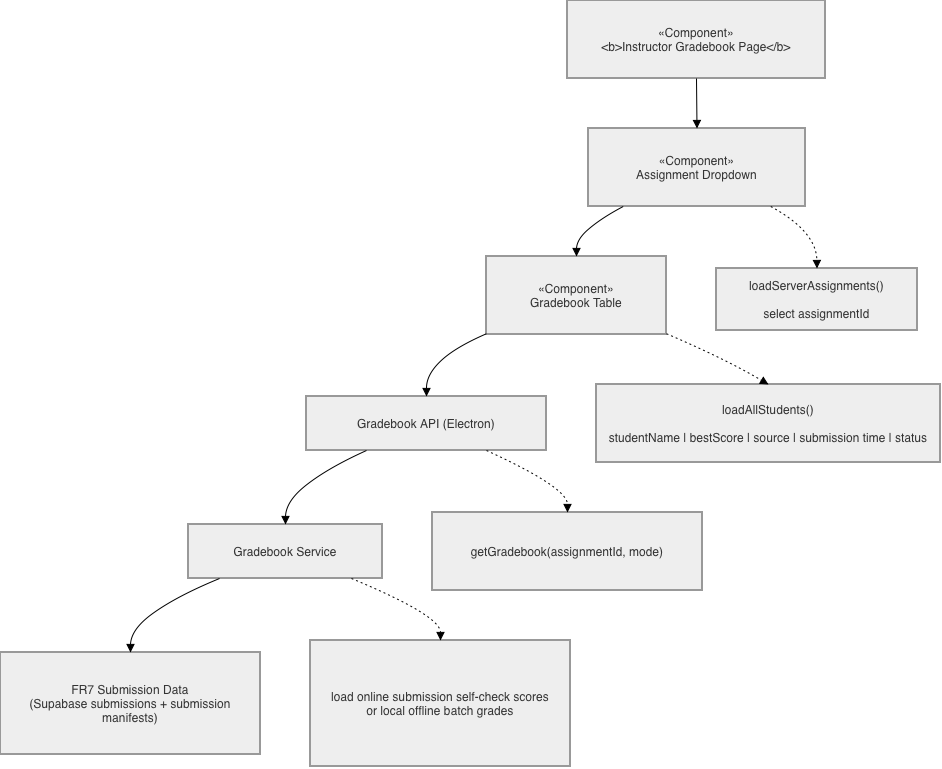

The diagram above was exported from draw.io. Its source (the exported page's mxGraphModel, read from the mxfile embedded in the PNG):
<mxGraphModel dx="968" dy="659" grid="1" gridSize="10" guides="1" tooltips="1" connect="1" arrows="1" fold="1" page="1" pageScale="1" pageWidth="850" pageHeight="1100" math="0" shadow="0">
  <root>
    <mxCell id="0" />
    <mxCell id="1" parent="0" />
    <mxCell id="UlVpGwq3M5aJbQ29IxaD-49" parent="1" style="whiteSpace=wrap;strokeWidth=2;fillColor=light-dark(#eeeeee,#1f2020);strokeColor=light-dark(#999999,#cccccc);fontColor=light-dark(#333333,#cccccc);" value="«Component»&#10;&lt;b&gt;Instructor Gradebook Page&lt;/b&gt;" vertex="1">
      <mxGeometry height="78" width="258" x="587" y="20" as="geometry" />
    </mxCell>
    <mxCell id="UlVpGwq3M5aJbQ29IxaD-50" parent="1" style="whiteSpace=wrap;strokeWidth=2;fillColor=light-dark(#eeeeee,#1f2020);strokeColor=light-dark(#999999,#cccccc);fontColor=light-dark(#333333,#cccccc);" value="«Component»&#10;Assignment Dropdown" vertex="1">
      <mxGeometry height="78" width="217" x="608" y="148" as="geometry" />
    </mxCell>
    <mxCell id="UlVpGwq3M5aJbQ29IxaD-51" parent="1" style="whiteSpace=wrap;strokeWidth=2;fillColor=light-dark(#eeeeee,#1f2020);strokeColor=light-dark(#999999,#cccccc);fontColor=light-dark(#333333,#cccccc);" value="«Component»&#10;Gradebook Table" vertex="1">
      <mxGeometry height="78" width="180" x="506" y="276" as="geometry" />
    </mxCell>
    <mxCell id="UlVpGwq3M5aJbQ29IxaD-52" parent="1" style="whiteSpace=wrap;strokeWidth=2;fillColor=light-dark(#eeeeee,#1f2020);strokeColor=light-dark(#999999,#cccccc);fontColor=light-dark(#333333,#cccccc);" value="Gradebook API (Electron)" vertex="1">
      <mxGeometry height="54" width="240" x="326" y="416" as="geometry" />
    </mxCell>
    <mxCell id="UlVpGwq3M5aJbQ29IxaD-53" parent="1" style="whiteSpace=wrap;strokeWidth=2;fillColor=light-dark(#eeeeee,#1f2020);strokeColor=light-dark(#999999,#cccccc);fontColor=light-dark(#333333,#cccccc);" value="Gradebook Service" vertex="1">
      <mxGeometry height="54" width="194" x="208" y="544" as="geometry" />
    </mxCell>
    <mxCell id="UlVpGwq3M5aJbQ29IxaD-54" parent="1" style="whiteSpace=wrap;strokeWidth=2;fillColor=light-dark(#eeeeee,#1f2020);strokeColor=light-dark(#999999,#cccccc);fontColor=light-dark(#333333,#cccccc);" value="FR7 Submission Data&#10;(Supabase submissions + submission manifests)" vertex="1">
      <mxGeometry height="102" width="260" x="20" y="672" as="geometry" />
    </mxCell>
    <mxCell id="UlVpGwq3M5aJbQ29IxaD-55" parent="1" style="whiteSpace=wrap;strokeWidth=2;fillColor=light-dark(#eeeeee,#1f2020);strokeColor=light-dark(#999999,#cccccc);fontColor=light-dark(#333333,#cccccc);" value="loadServerAssignments()&#10;&#10;select assignmentId" vertex="1">
      <mxGeometry height="62" width="201" x="736" y="288" as="geometry" />
    </mxCell>
    <mxCell id="UlVpGwq3M5aJbQ29IxaD-56" parent="1" style="whiteSpace=wrap;strokeWidth=2;fillColor=light-dark(#eeeeee,#1f2020);strokeColor=light-dark(#999999,#cccccc);fontColor=light-dark(#333333,#cccccc);" value="loadAllStudents()&#10;&#10;studentName | bestScore | source | submission time | status" vertex="1">
      <mxGeometry height="78" width="344" x="616" y="404" as="geometry" />
    </mxCell>
    <mxCell id="UlVpGwq3M5aJbQ29IxaD-57" parent="1" style="whiteSpace=wrap;strokeWidth=2;fillColor=light-dark(#eeeeee,#1f2020);strokeColor=light-dark(#999999,#cccccc);fontColor=light-dark(#333333,#cccccc);" value="getGradebook(assignmentId, mode)" vertex="1">
      <mxGeometry height="78" width="270" x="452" y="532" as="geometry" />
    </mxCell>
    <mxCell id="UlVpGwq3M5aJbQ29IxaD-58" parent="1" style="whiteSpace=wrap;strokeWidth=2;fillColor=light-dark(#eeeeee,#1f2020);strokeColor=light-dark(#999999,#cccccc);fontColor=light-dark(#333333,#cccccc);" value="load online submission self-check scores&#10;or local offline batch grades" vertex="1">
      <mxGeometry height="126" width="260" x="330" y="660" as="geometry" />
    </mxCell>
    <mxCell id="UlVpGwq3M5aJbQ29IxaD-59" edge="1" parent="1" source="UlVpGwq3M5aJbQ29IxaD-49" style="curved=1;startArrow=none;endArrow=block;exitX=0.5;exitY=1;entryX=0.5;entryY=0;rounded=0;" target="UlVpGwq3M5aJbQ29IxaD-50" value="">
      <mxGeometry relative="1" as="geometry">
        <Array as="points" />
      </mxGeometry>
    </mxCell>
    <mxCell id="UlVpGwq3M5aJbQ29IxaD-60" edge="1" parent="1" source="UlVpGwq3M5aJbQ29IxaD-50" style="curved=1;startArrow=none;endArrow=block;exitX=0.16;exitY=1;entryX=0.5;entryY=0;rounded=0;" target="UlVpGwq3M5aJbQ29IxaD-51" value="">
      <mxGeometry relative="1" as="geometry">
        <Array as="points">
          <mxPoint x="596" y="251" />
        </Array>
      </mxGeometry>
    </mxCell>
    <mxCell id="UlVpGwq3M5aJbQ29IxaD-61" edge="1" parent="1" source="UlVpGwq3M5aJbQ29IxaD-51" style="curved=1;startArrow=none;endArrow=block;exitX=0;exitY=0.99;entryX=0.5;entryY=0;rounded=0;" target="UlVpGwq3M5aJbQ29IxaD-52" value="">
      <mxGeometry relative="1" as="geometry">
        <Array as="points">
          <mxPoint x="446" y="379" />
        </Array>
      </mxGeometry>
    </mxCell>
    <mxCell id="UlVpGwq3M5aJbQ29IxaD-62" edge="1" parent="1" source="UlVpGwq3M5aJbQ29IxaD-52" style="curved=1;startArrow=none;endArrow=block;exitX=0.25;exitY=1;entryX=0.5;entryY=0;rounded=0;" target="UlVpGwq3M5aJbQ29IxaD-53" value="">
      <mxGeometry relative="1" as="geometry">
        <Array as="points">
          <mxPoint x="305" y="507" />
        </Array>
      </mxGeometry>
    </mxCell>
    <mxCell id="UlVpGwq3M5aJbQ29IxaD-63" edge="1" parent="1" source="UlVpGwq3M5aJbQ29IxaD-53" style="curved=1;startArrow=none;endArrow=block;exitX=0.16;exitY=1;entryX=0.5;entryY=0;rounded=0;" target="UlVpGwq3M5aJbQ29IxaD-54" value="">
      <mxGeometry relative="1" as="geometry">
        <Array as="points">
          <mxPoint x="150" y="635" />
        </Array>
      </mxGeometry>
    </mxCell>
    <mxCell id="UlVpGwq3M5aJbQ29IxaD-64" edge="1" parent="1" source="UlVpGwq3M5aJbQ29IxaD-50" style="curved=1;dashed=1;dashPattern=2 3;startArrow=none;endArrow=block;exitX=0.84;exitY=1;entryX=0.5;entryY=0;rounded=0;" target="UlVpGwq3M5aJbQ29IxaD-55" value="">
      <mxGeometry relative="1" as="geometry">
        <Array as="points">
          <mxPoint x="836" y="251" />
        </Array>
      </mxGeometry>
    </mxCell>
    <mxCell id="UlVpGwq3M5aJbQ29IxaD-65" edge="1" parent="1" source="UlVpGwq3M5aJbQ29IxaD-51" style="curved=1;dashed=1;dashPattern=2 3;startArrow=none;endArrow=block;exitX=1;exitY=0.99;entryX=0.5;entryY=0;rounded=0;" target="UlVpGwq3M5aJbQ29IxaD-56" value="">
      <mxGeometry relative="1" as="geometry">
        <Array as="points">
          <mxPoint x="746" y="379" />
        </Array>
      </mxGeometry>
    </mxCell>
    <mxCell id="UlVpGwq3M5aJbQ29IxaD-66" edge="1" parent="1" source="UlVpGwq3M5aJbQ29IxaD-52" style="curved=1;dashed=1;dashPattern=2 3;startArrow=none;endArrow=block;exitX=0.75;exitY=1;entryX=0.5;entryY=0;rounded=0;" target="UlVpGwq3M5aJbQ29IxaD-57" value="">
      <mxGeometry relative="1" as="geometry">
        <Array as="points">
          <mxPoint x="587" y="507" />
        </Array>
      </mxGeometry>
    </mxCell>
    <mxCell id="UlVpGwq3M5aJbQ29IxaD-67" edge="1" parent="1" source="UlVpGwq3M5aJbQ29IxaD-53" style="curved=1;dashed=1;dashPattern=2 3;startArrow=none;endArrow=block;exitX=0.84;exitY=1;entryX=0.5;entryY=0;rounded=0;" target="UlVpGwq3M5aJbQ29IxaD-58" value="">
      <mxGeometry relative="1" as="geometry">
        <Array as="points">
          <mxPoint x="460" y="635" />
        </Array>
      </mxGeometry>
    </mxCell>
  </root>
</mxGraphModel>